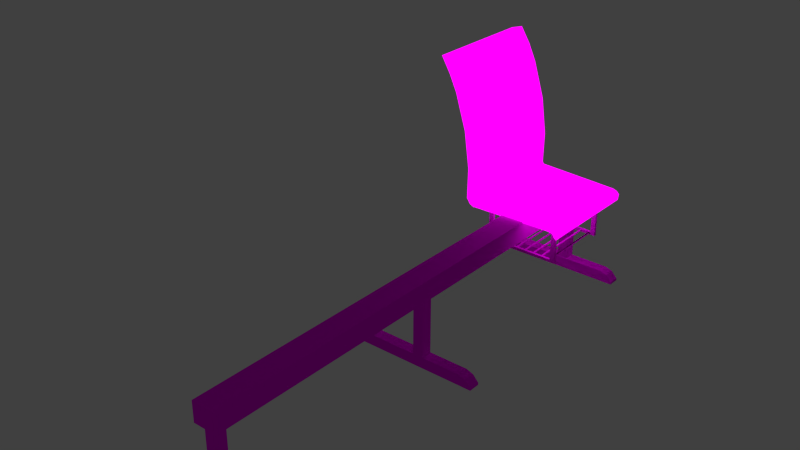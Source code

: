 # Source: 4Chairs.blend  (saved by Blender 2.69.0; exported with 4.5.12 LTS)
import bpy
from mathutils import Matrix  # noqa: F401  (used for matrix-valued properties, if any)

bpy.ops.wm.read_factory_settings(use_empty=True)
scene = bpy.context.scene
scene.name = 'Scene'

# ---- collections
col_collection_1 = bpy.data.collections.new('Collection 1'); scene.collection.children.link(col_collection_1)

# ---- images (referenced by path relative to the original .blend; pixels are not part of the script)
import os
ASSET_DIR = os.environ.get("B2B_ASSET_DIR", "")  # directory of the original .blend (textures are referenced by path, not embedded)
HERE = os.path.dirname(os.path.abspath(__file__))  # packed textures are extracted next to this script under _unpacked/

def load_image(name, relpath, width, height, colorspace="sRGB"):
    """Load a texture the original file referenced (path relative to the .blend, or extracted next to this script)."""
    p = next((c for c in (os.path.join(HERE, relpath), os.path.join(ASSET_DIR, relpath)) if relpath and os.path.exists(c)), "")
    if p:
        img = bpy.data.images.load(p, check_existing=True)
        img.name = name
    else:  # same state as the original file: an image datablock whose file is absent (Cycles renders it pink)
        img = bpy.data.images.new(name, width, height)
        img.source = "FILE"
        img.filepath = "//" + (relpath or name)
    img.colorspace_settings.name = colorspace
    return img
img_metalleaking0029_1_m_jpg = load_image('MetalLeaking0029_1_M.jpg', 'ZUMHBIES/Sillas/MetalLeaking0029_1_M.jpg', 1024, 1024, 'sRGB')
img_woodfine0010_m_jpg = load_image('WoodFine0010_M.jpg', 'ZUMHBIES/Sillas/WoodFine0010_M.jpg', 1024, 1024, 'sRGB')

# ---- materials (node trees are filled in below, after node groups)
mat_hierrosillas = bpy.data.materials.new('HierroSillas')
mat_hierrosillas.alpha_threshold = 0.0
mat_hierrosillas.roughness = 0.5
mat_hierrosillas.line_color = (0.0, 0.0, 0.0, 1.0)
mat_sillas = bpy.data.materials.new('Sillas')
mat_sillas.alpha_threshold = 0.0
mat_sillas.roughness = 0.5
mat_sillas.line_color = (0.0, 0.0, 0.0, 1.0)

# ---- material node trees
mat_hierrosillas.use_nodes = True; mat_hierrosillas.node_tree.nodes.clear()
_N = mat_hierrosillas.node_tree.nodes; _L = mat_hierrosillas.node_tree.links
n0 = _N.new('ShaderNodeOutputMaterial'); n0.name = 'Material Output'; n0.location = (300, 300)
n1 = _N.new('ShaderNodeTexImage'); n1.name = 'Image Texture'; n1.location = (-180, 300)
n1.width = 140
n1.image = img_metalleaking0029_1_m_jpg
n2 = _N.new('ShaderNodeBsdfDiffuse'); n2.name = 'Diffuse BSDF'; n2.location = (13, 396)
n3 = _N.new('ShaderNodeMath'); n3.name = 'Math'; n3.location = (61, 264)
n3.inputs[1].default_value = 0.09863
n4 = _N.new('ShaderNodeDisplacement'); n4.name = 'Displacement'; n4.location = (0, 0)
n4.inputs[1].default_value = 0.0
n4.inputs[2].default_value = 0.1
_L.new(n2.outputs[0], n0.inputs[0])
_L.new(n1.outputs[0], n2.inputs[0])
_L.new(n1.outputs[0], n3.inputs[0])
_L.new(n3.outputs[0], n4.inputs[0])
_L.new(n4.outputs[0], n0.inputs[2])
n0.is_active_output = True
mat_sillas.use_nodes = True; mat_sillas.node_tree.nodes.clear()
_N = mat_sillas.node_tree.nodes; _L = mat_sillas.node_tree.links
n0 = _N.new('ShaderNodeTexImage'); n0.name = 'Image Texture'; n0.location = (-101, 434)
n0.width = 129
n0.image = img_woodfine0010_m_jpg
n1 = _N.new('ShaderNodeEmission'); n1.name = 'Emission'; n1.location = (180, 564)
n1.inputs[1].default_value = 1.2
n2 = _N.new('ShaderNodeOutputMaterial'); n2.name = 'Material Output'; n2.location = (396, 438)
n3 = _N.new('ShaderNodeMath'); n3.name = 'Math'; n3.location = (147, 389)
n3.operation = 'MULTIPLY'
n3.inputs[1].default_value = 0.02246
n4 = _N.new('ShaderNodeDisplacement'); n4.name = 'Displacement'; n4.location = (0, 0)
n4.inputs[1].default_value = 0.0
n4.inputs[2].default_value = 0.1
_L.new(n0.outputs[1], n3.inputs[0])
_L.new(n1.outputs[0], n2.inputs[0])
_L.new(n0.outputs[0], n1.inputs[0])
_L.new(n3.outputs[0], n4.inputs[0])
_L.new(n4.outputs[0], n2.inputs[2])
n2.is_active_output = True

# ---- world
world_world = bpy.data.worlds.new('World'); scene.world = world_world
world_world.color = (0.05088, 0.05088, 0.05088)
world_world.use_sun_shadow = False
world_world.sun_shadow_jitter_overblur = 0.0
world_world.cycles.sampling_method = 'MANUAL'
world_world.cycles.sample_map_resolution = 256

# ---- meshes
me_cube_002 = bpy.data.meshes.new('Cube.002')
me_cube_002.from_pydata([(-1.03, -0.5642, -0.8993), (-1.03, 0.5642, -0.8993), (1.215, 0.5642, -0.8993), (1.215, -0.5642, -0.8993), (-0.8158, 0.5642, 0.9863), (0.9707, 0.5642, 0.9835), (0.9706, 0.5642, -0.8993), (-0.8119, 0.5642, -0.8993), (0.9707, -0.5642, 0.9835), (-0.8158, -0.5642, 0.9863), (-0.8119, -0.5642, -0.8993), (0.9706, -0.5642, -0.8993), (1.108, 0.5515, 0.5723), (1.108, -0.577, -0.8993), (1.108, 0.5515, -0.8993), (1.108, -0.577, 0.5723), (-0.9495, 0.5642, -0.8993), (-0.9458, -0.5642, 0.4603), (-0.9458, 0.5642, 0.4603), (-0.9495, -0.5642, -0.8993), (-1.03, -0.5642, -0.3353), (-1.03, 0.5642, -0.3353), (1.215, 0.5642, -0.5205), (1.215, -0.5642, -0.5205), (-0.8119, 0.5642, 0.1007), (0.9706, 0.5642, 0.1007), (0.9706, -0.5642, 0.1007), (-0.8119, -0.5642, 0.1007), (1.108, 0.5515, 0.1007), (1.108, -0.577, 0.1007), (-0.9495, -0.5642, 0.1007), (-0.9495, 0.5642, 0.1007), (0.03933, -0.5182, 11.38), (0.03933, 0.5051, 11.38), (0.2339, 0.5051, 11.38), (0.2339, -0.5182, 11.38), (0.03933, -0.5182, 0.9742), (0.03933, 0.5051, 0.9742), (0.2339, 0.5051, 0.9742), (0.2339, -0.5182, 0.9742), (-1.03, -23.56, -0.8993), (-1.03, -22.43, -0.8993), (1.215, -22.43, -0.8993), (1.215, -23.56, -0.8993), (-0.8158, -22.43, 0.9863), (0.9707, -22.43, 0.9835), (0.9706, -22.43, -0.8993), (-0.8119, -22.43, -0.8993), (0.9707, -23.56, 0.9835), (-0.8158, -23.56, 0.9863), (-0.8119, -23.56, -0.8993), (0.9706, -23.56, -0.8993), (1.108, -22.44, 0.5723), (1.108, -23.57, -0.8993), (1.108, -22.44, -0.8993), (1.108, -23.57, 0.5723), (-0.9495, -22.43, -0.8993), (-0.9458, -23.56, 0.4603), (-0.9458, -22.43, 0.4603), (-0.9495, -23.56, -0.8993), (-1.03, -23.56, -0.3353), (-1.03, -22.43, -0.3353), (1.215, -22.43, -0.5205), (1.215, -23.56, -0.5205), (-0.8119, -22.43, 0.1007), (0.9706, -22.43, 0.1007), (0.9706, -23.56, 0.1007), (-0.8119, -23.56, 0.1007), (1.108, -22.44, 0.1007), (1.108, -23.57, 0.1007), (-0.9495, -23.56, 0.1007), (-0.9495, -22.43, 0.1007), (0.03933, -23.51, 11.38), (0.03933, -22.49, 11.38), (0.2339, -22.49, 11.38), (0.2339, -23.51, 11.38), (0.03933, -23.51, 0.9742), (0.03933, -22.49, 0.9742), (0.2339, -22.49, 0.9742), (0.2339, -23.51, 0.9742), (-1.03, -46.68, -0.8993), (-1.03, -45.55, -0.8993), (1.215, -45.55, -0.8993), (1.215, -46.68, -0.8993), (-0.8158, -45.55, 0.9863), (0.9707, -45.55, 0.9835), (0.9706, -45.55, -0.8993), (-0.8119, -45.55, -0.8993), (0.9707, -46.68, 0.9835), (-0.8158, -46.68, 0.9863), (-0.8119, -46.68, -0.8993), (0.9706, -46.68, -0.8993), (1.108, -45.56, 0.5723), (1.108, -46.69, -0.8993), (1.108, -45.56, -0.8993), (1.108, -46.69, 0.5723), (-0.9495, -45.55, -0.8993), (-0.9458, -46.68, 0.4603), (-0.9458, -45.55, 0.4603), (-0.9495, -46.68, -0.8993), (-1.03, -46.68, -0.3353), (-1.03, -45.55, -0.3353), (1.215, -45.55, -0.5205), (1.215, -46.68, -0.5205), (-0.8119, -45.55, 0.1007), (0.9706, -45.55, 0.1007), (0.9706, -46.68, 0.1007), (-0.8119, -46.68, 0.1007), (1.108, -45.56, 0.1007), (1.108, -46.69, 0.1007), (-0.9495, -46.68, 0.1007), (-0.9495, -45.55, 0.1007), (0.03933, -46.63, 11.38), (0.03933, -45.61, 11.38), (0.2339, -45.61, 11.38), (0.2339, -46.63, 11.38), (0.03933, -46.63, 0.9742), (0.03933, -45.61, 0.9742), (0.2339, -45.61, 0.9742), (0.2339, -46.63, 0.9742), (-0.08117, -47.05, 11.39), (-0.07986, 0.8742, 11.38), (0.3572, 0.8643, 11.41), (0.3559, -47.05, 11.39), (-0.08117, -47.05, 14.75), (-0.08247, 0.9135, 14.73), (0.3546, 0.9035, 14.76), (0.3559, -47.05, 14.75)], [], [(20, 21, 1, 0), (28, 22, 2, 14), (22, 23, 3, 2), (30, 20, 0, 19), (13, 14, 2, 3), (31, 24, 7, 16), (24, 25, 6, 7), (29, 26, 11, 13), (26, 27, 10, 11), (19, 16, 7, 10), (10, 7, 6, 11), (15, 12, 5, 8), (8, 5, 4, 9), (25, 28, 14, 6), (11, 6, 14, 13), (23, 29, 13, 3), (27, 30, 19, 10), (9, 4, 18, 17), (21, 31, 16, 1), (0, 1, 16, 19), (12, 22, 28), (15, 29, 23), (17, 20, 30), (18, 4, 24, 31), (4, 5, 25, 24), (15, 8, 26, 29), (8, 9, 27, 26), (5, 12, 28, 25), (12, 15, 23, 22), (9, 17, 30, 27), (20, 17, 18, 21), (18, 31, 21), (36, 37, 33, 32), (37, 38, 34, 33), (38, 39, 35, 34), (39, 36, 32, 35), (32, 33, 34, 35), (39, 38, 37, 36), (60, 61, 41, 40), (68, 62, 42, 54), (62, 63, 43, 42), (70, 60, 40, 59), (53, 54, 42, 43), (71, 64, 47, 56), (64, 65, 46, 47), (69, 66, 51, 53), (66, 67, 50, 51), (59, 56, 47, 50), (50, 47, 46, 51), (55, 52, 45, 48), (48, 45, 44, 49), (65, 68, 54, 46), (51, 46, 54, 53), (63, 69, 53, 43), (67, 70, 59, 50), (49, 44, 58, 57), (61, 71, 56, 41), (40, 41, 56, 59), (52, 62, 68), (55, 69, 63), (57, 60, 70), (58, 44, 64, 71), (44, 45, 65, 64), (55, 48, 66, 69), (48, 49, 67, 66), (45, 52, 68, 65), (52, 55, 63, 62), (49, 57, 70, 67), (60, 57, 58, 61), (58, 71, 61), (76, 77, 73, 72), (77, 78, 74, 73), (78, 79, 75, 74), (79, 76, 72, 75), (72, 73, 74, 75), (79, 78, 77, 76), (100, 101, 81, 80), (108, 102, 82, 94), (102, 103, 83, 82), (110, 100, 80, 99), (93, 94, 82, 83), (111, 104, 87, 96), (104, 105, 86, 87), (109, 106, 91, 93), (106, 107, 90, 91), (99, 96, 87, 90), (90, 87, 86, 91), (95, 92, 85, 88), (88, 85, 84, 89), (105, 108, 94, 86), (91, 86, 94, 93), (103, 109, 93, 83), (107, 110, 99, 90), (89, 84, 98, 97), (101, 111, 96, 81), (80, 81, 96, 99), (92, 102, 108), (95, 109, 103), (97, 100, 110), (98, 84, 104, 111), (84, 85, 105, 104), (95, 88, 106, 109), (88, 89, 107, 106), (85, 92, 108, 105), (92, 95, 103, 102), (89, 97, 110, 107), (100, 97, 98, 101), (98, 111, 101), (116, 117, 113, 112), (117, 118, 114, 113), (118, 119, 115, 114), (119, 116, 112, 115), (112, 113, 114, 115), (119, 118, 117, 116), (124, 125, 121, 120), (125, 126, 122, 121), (126, 127, 123, 122), (127, 124, 120, 123), (120, 121, 122, 123), (127, 126, 125, 124)])
_uv = me_cube_002.uv_layers.new(name='UVMap')
_uv.uv.foreach_set('vector', [0.9498, 0.4554, 0.9498, 0.5356, 0.9507, 0.5356, 0.9507, 0.4554, 0.9394, 0.2578, 0.985, 0.219, 0.985, 0.1954, 0.9394, 0.1954, 0.3217, 0.5356, 0.3217, 0.4554, 0.3223, 0.4554, 0.3223, 0.5356, 0.06104, 0.2578, 0.02674, 0.2306, 0.02674, 0.1954, 0.06104, 0.1954, 0.3522, 0.4545, 0.3522, 0.5347, 0.3223, 0.5356, 0.3223, 0.4554, 0.06104, 0.2578, 0.1198, 0.2578, 0.1198, 0.1954, 0.06104, 0.1954, 0.1198, 0.2578, 0.8807, 0.2578, 0.8807, 0.1954, 0.1198, 0.1954, 0.9394, 0.2578, 0.8807, 0.2578, 0.8807, 0.1954, 0.9394, 0.1954, 0.8807, 0.2578, 0.1198, 0.2578, 0.1198, 0.1954, 0.8807, 0.1954, 0.9282, 0.4554, 0.9282, 0.5356, 0.8897, 0.5356, 0.8897, 0.4554, 0.8897, 0.4554, 0.8897, 0.5356, 0.3907, 0.5356, 0.3907, 0.4554, 0.35, 0.4545, 0.35, 0.5347, 0.3879, 0.5356, 0.3879, 0.4554, 0.3879, 0.4554, 0.3879, 0.5356, 0.888, 0.5356, 0.888, 0.4554, 0.8807, 0.2578, 0.9394, 0.2578, 0.9394, 0.1954, 0.8807, 0.1954, 0.3907, 0.4554, 0.3907, 0.5356, 0.3522, 0.5347, 0.3522, 0.4545, 0.985, 0.219, 0.9394, 0.2578, 0.9394, 0.1954, 0.985, 0.1954, 0.1198, 0.2578, 0.06104, 0.2578, 0.06104, 0.1954, 0.1198, 0.1954, 0.888, 0.4554, 0.888, 0.5356, 0.9251, 0.5356, 0.9251, 0.4554, 0.02674, 0.2306, 0.06104, 0.2578, 0.06104, 0.1954, 0.02674, 0.1954, 0.9507, 0.4554, 0.9507, 0.5356, 0.9282, 0.5356, 0.9282, 0.4554, 0.9394, 0.2872, 0.985, 0.219, 0.9394, 0.2578, 0.9394, 0.2872, 0.9394, 0.2578, 0.985, 0.219, 0.06264, 0.2803, 0.02674, 0.2306, 0.06104, 0.2578, 0.06264, 0.2803, 0.1181, 0.3131, 0.1198, 0.2578, 0.06104, 0.2578, 0.1181, 0.3131, 0.8807, 0.3129, 0.8807, 0.2578, 0.1198, 0.2578, 0.9394, 0.2872, 0.8807, 0.3129, 0.8807, 0.2578, 0.9394, 0.2578, 0.8807, 0.3129, 0.1181, 0.3131, 0.1198, 0.2578, 0.8807, 0.2578, 0.8807, 0.3129, 0.9394, 0.2872, 0.9394, 0.2578, 0.8807, 0.2578, 0.35, 0.5347, 0.35, 0.4545, 0.3217, 0.4554, 0.3217, 0.5356, 0.1181, 0.3131, 0.06264, 0.2803, 0.06104, 0.2578, 0.1198, 0.2578, 0.9498, 0.4554, 0.9251, 0.4554, 0.9251, 0.5356, 0.9498, 0.5356, 0.06264, 0.2803, 0.06104, 0.2578, 0.02674, 0.2306, 0.6486, 0.4587, 0.6486, 0.5314, 0.6332, 0.5314, 0.6332, 0.4587, 0.4831, 0.3123, 0.5662, 0.3123, 0.5662, 0.9622, 0.4831, 0.9622, 0.5941, 0.5314, 0.5941, 0.4587, 0.5788, 0.4587, 0.5788, 0.5314, 0.5662, 0.3123, 0.4831, 0.3123, 0.4831, 0.9622, 0.5662, 0.9622, 0.6332, 0.4587, 0.6332, 0.5314, 0.5788, 0.5314, 0.5788, 0.4587, 0.5941, 0.4587, 0.5941, 0.5314, 0.6486, 0.5314, 0.6486, 0.4587, 0.9498, 0.4626, 0.9498, 0.5427, 0.9507, 0.5427, 0.9507, 0.4626, 0.9394, 0.2578, 0.985, 0.219, 0.985, 0.1954, 0.9394, 0.1954, 0.3217, 0.5427, 0.3217, 0.4626, 0.3223, 0.4626, 0.3223, 0.5427, 0.06104, 0.2578, 0.02674, 0.2306, 0.02674, 0.1954, 0.06104, 0.1954, 0.3522, 0.4617, 0.3522, 0.5418, 0.3223, 0.5427, 0.3223, 0.4626, 0.06104, 0.2578, 0.1198, 0.2578, 0.1198, 0.1954, 0.06104, 0.1954, 0.1198, 0.2578, 0.8807, 0.2578, 0.8807, 0.1954, 0.1198, 0.1954, 0.9394, 0.2578, 0.8807, 0.2578, 0.8807, 0.1954, 0.9394, 0.1954, 0.8807, 0.2578, 0.1198, 0.2578, 0.1198, 0.1954, 0.8807, 0.1954, 0.9282, 0.4626, 0.9282, 0.5427, 0.8897, 0.5427, 0.8897, 0.4626, 0.8897, 0.4626, 0.8897, 0.5427, 0.3907, 0.5427, 0.3907, 0.4626, 0.35, 0.4617, 0.35, 0.5418, 0.3879, 0.5427, 0.3879, 0.4626, 0.3879, 0.4626, 0.3879, 0.5427, 0.888, 0.5427, 0.888, 0.4626, 0.8807, 0.2578, 0.9394, 0.2578, 0.9394, 0.1954, 0.8807, 0.1954, 0.3907, 0.4626, 0.3907, 0.5427, 0.3522, 0.5418, 0.3522, 0.4617, 0.985, 0.219, 0.9394, 0.2578, 0.9394, 0.1954, 0.985, 0.1954, 0.1198, 0.2578, 0.06104, 0.2578, 0.06104, 0.1954, 0.1198, 0.1954, 0.888, 0.4626, 0.888, 0.5427, 0.9251, 0.5427, 0.9251, 0.4626, 0.02674, 0.2306, 0.06104, 0.2578, 0.06104, 0.1954, 0.02674, 0.1954, 0.9507, 0.4626, 0.9507, 0.5427, 0.9282, 0.5427, 0.9282, 0.4626, 0.9394, 0.2872, 0.985, 0.219, 0.9394, 0.2578, 0.9394, 0.2872, 0.9394, 0.2578, 0.985, 0.219, 0.06264, 0.2803, 0.02674, 0.2306, 0.06104, 0.2578, 0.06264, 0.2803, 0.1181, 0.3131, 0.1198, 0.2578, 0.06104, 0.2578, 0.1181, 0.3131, 0.8807, 0.3129, 0.8807, 0.2578, 0.1198, 0.2578, 0.9394, 0.2872, 0.8807, 0.3129, 0.8807, 0.2578, 0.9394, 0.2578, 0.8807, 0.3129, 0.1181, 0.3131, 0.1198, 0.2578, 0.8807, 0.2578, 0.8807, 0.3129, 0.9394, 0.2872, 0.9394, 0.2578, 0.8807, 0.2578, 0.35, 0.5418, 0.35, 0.4617, 0.3217, 0.4626, 0.3217, 0.5427, 0.1181, 0.3131, 0.06264, 0.2803, 0.06104, 0.2578, 0.1198, 0.2578, 0.9498, 0.4626, 0.9251, 0.4626, 0.9251, 0.5427, 0.9498, 0.5427, 0.06264, 0.2803, 0.06104, 0.2578, 0.02674, 0.2306, 0.6486, 0.4658, 0.6486, 0.5385, 0.6332, 0.5385, 0.6332, 0.4658, 0.4831, 0.3123, 0.5662, 0.3123, 0.5662, 0.9622, 0.4831, 0.9622, 0.5941, 0.5385, 0.5941, 0.4658, 0.5788, 0.4658, 0.5788, 0.5385, 0.5662, 0.3123, 0.4831, 0.3123, 0.4831, 0.9622, 0.5662, 0.9622, 0.6332, 0.4658, 0.6332, 0.5385, 0.5788, 0.5385, 0.5788, 0.4658, 0.5941, 0.4658, 0.5941, 0.5385, 0.6486, 0.5385, 0.6486, 0.4658, 0.961, 0.4458, 0.961, 0.526, 0.9619, 0.526, 0.9619, 0.4458, 0.9394, 0.2578, 0.985, 0.219, 0.985, 0.1954, 0.9394, 0.1954, 0.3329, 0.526, 0.3329, 0.4458, 0.3335, 0.4458, 0.3335, 0.526, 0.06104, 0.2578, 0.02674, 0.2306, 0.02674, 0.1954, 0.06104, 0.1954, 0.3634, 0.4449, 0.3634, 0.5251, 0.3335, 0.526, 0.3335, 0.4458, 0.06104, 0.2578, 0.1198, 0.2578, 0.1198, 0.1954, 0.06104, 0.1954, 0.1198, 0.2578, 0.8807, 0.2578, 0.8807, 0.1954, 0.1198, 0.1954, 0.9394, 0.2578, 0.8807, 0.2578, 0.8807, 0.1954, 0.9394, 0.1954, 0.8807, 0.2578, 0.1198, 0.2578, 0.1198, 0.1954, 0.8807, 0.1954, 0.9394, 0.4458, 0.9394, 0.526, 0.9009, 0.526, 0.9009, 0.4458, 0.9009, 0.4458, 0.9009, 0.526, 0.4019, 0.526, 0.4019, 0.4458, 0.3612, 0.4449, 0.3612, 0.5251, 0.3991, 0.526, 0.3991, 0.4458, 0.3991, 0.4458, 0.3991, 0.526, 0.8992, 0.526, 0.8992, 0.4458, 0.8807, 0.2578, 0.9394, 0.2578, 0.9394, 0.1954, 0.8807, 0.1954, 0.4019, 0.4458, 0.4019, 0.526, 0.3634, 0.5251, 0.3634, 0.4449, 0.985, 0.219, 0.9394, 0.2578, 0.9394, 0.1954, 0.985, 0.1954, 0.1198, 0.2578, 0.06104, 0.2578, 0.06104, 0.1954, 0.1198, 0.1954, 0.8992, 0.4458, 0.8992, 0.526, 0.9363, 0.526, 0.9363, 0.4458, 0.02674, 0.2306, 0.06104, 0.2578, 0.06104, 0.1954, 0.02674, 0.1954, 0.9619, 0.4458, 0.9619, 0.526, 0.9394, 0.526, 0.9394, 0.4458, 0.9394, 0.2872, 0.985, 0.219, 0.9394, 0.2578, 0.9394, 0.2872, 0.9394, 0.2578, 0.985, 0.219, 0.06264, 0.2803, 0.02674, 0.2306, 0.06104, 0.2578, 0.06264, 0.2803, 0.1181, 0.3131, 0.1198, 0.2578, 0.06104, 0.2578, 0.1181, 0.3131, 0.8807, 0.3129, 0.8807, 0.2578, 0.1198, 0.2578, 0.9394, 0.2872, 0.8807, 0.3129, 0.8807, 0.2578, 0.9394, 0.2578, 0.8807, 0.3129, 0.1181, 0.3131, 0.1198, 0.2578, 0.8807, 0.2578, 0.8807, 0.3129, 0.9394, 0.2872, 0.9394, 0.2578, 0.8807, 0.2578, 0.3612, 0.5251, 0.3612, 0.4449, 0.3329, 0.4458, 0.3329, 0.526, 0.1181, 0.3131, 0.06264, 0.2803, 0.06104, 0.2578, 0.1198, 0.2578, 0.961, 0.4458, 0.9363, 0.4458, 0.9363, 0.526, 0.961, 0.526, 0.06264, 0.2803, 0.06104, 0.2578, 0.02674, 0.2306, 0.6598, 0.4491, 0.6598, 0.5218, 0.6444, 0.5218, 0.6444, 0.4491, 0.4831, 0.3123, 0.5662, 0.3123, 0.5662, 0.9622, 0.4831, 0.9622, 0.6053, 0.5218, 0.6053, 0.4491, 0.59, 0.4491, 0.59, 0.5218, 0.5662, 0.3123, 0.4831, 0.3123, 0.4831, 0.9622, 0.5662, 0.9622, 0.6444, 0.4491, 0.6444, 0.5218, 0.59, 0.5218, 0.59, 0.4491, 0.6053, 0.4491, 0.6053, 0.5218, 0.6598, 0.5218, 0.6598, 0.4491, 0.1911, 0.0414, 0.1911, 0.8937, 0.1566, 0.8937, 0.1566, 0.0414, 0.2353, 0.9794, 0.06623, 0.9796, 0.06606, 0.7264, 0.2352, 0.7262, 0.1566, 0.0414, 0.1566, 0.8937, 0.1222, 0.8937, 0.1222, 0.0414, 0.2994, 0.9437, 0.06733, 0.9437, 0.06733, 0.7482, 0.2994, 0.7482, 0.08135, 0.0414, 0.08135, 0.8937, 0.04048, 0.8937, 0.04048, 0.0414, 0.08135, 0.8937, 0.08135, 0.0414, 0.1222, 0.0414, 0.1222, 0.8937])
me_cube_002.materials.append(mat_hierrosillas)
me_cube_002.use_remesh_preserve_volume = False
me_cube_002.use_remesh_preserve_attributes = False
me_cube_002.use_mirror_vertex_groups = False
me_cube_002.update()
me_mesh_003 = bpy.data.meshes.new('Mesh.003')
me_mesh_003.from_pydata([(0.4191, 1.037, 0.5559), (0.4191, 1.037, -0.5641), (0.3581, 1.025, 0.56), (0.3581, 1.025, -0.56), (-1.015, 1.28, -0.56), (-0.9721, 1.291, -0.56), (-0.9291, 1.301, -0.56), (-0.8854, 1.309, -0.56), (-0.8411, 1.317, -0.56), (-0.7963, 1.323, -0.56), (-0.751, 1.327, -0.56), (-0.7053, 1.331, -0.56), (-0.6593, 1.334, -0.56), (-0.613, 1.335, -0.56), (-0.5664, 1.336, -0.56), (-0.5197, 1.335, -0.56), (-0.4728, 1.334, -0.56), (0.07051, 1.135, 0.56), (-0.4259, 1.331, -0.56), (0.07051, 1.135, -0.56), (-0.3789, 1.328, -0.56), (-0.332, 1.323, -0.56), (-0.2851, 1.318, -0.56), (-0.2385, 1.311, -0.56), (-0.192, 1.304, -0.56), (-0.1458, 1.296, -0.56), (-0.09996, 1.286, -0.56), (-0.05448, 1.277, -0.56), (-0.009441, 1.266, -0.56), (0.0351, 1.254, -0.56), (0.07908, 1.242, -0.56), (0.1225, 1.228, -0.56), (0.1652, 1.214, -0.56), (0.2071, 1.199, -0.56), (0.2483, 1.184, -0.56), (-0.2937, 1.211, 0.56), (0.2887, 1.167, -0.56), (-0.2937, 1.211, -0.56), (0.3281, 1.15, -0.56), (0.3667, 1.132, -0.56), (0.449, 1.068, -0.56), (-0.784, 1.039, -0.56), (-0.784, 1.039, 0.56), (-1.015, 1.28, -0.56), (-1.015, 1.28, 0.56), (-0.8411, 1.317, -0.56), (-0.8411, 1.317, 0.56), (-0.6593, 1.334, -0.56), (-0.6593, 1.334, 0.56), (-0.2851, 1.318, -0.56), (-0.2851, 1.318, 0.56), (0.07908, 1.242, -0.56), (0.07908, 1.242, 0.56), (0.3667, 1.132, -0.56), (0.3667, 1.132, 0.56), (0.449, 1.068, -0.56), (0.449, 1.068, 0.56), (-1.015, 1.28, 0.56), (-0.9721, 1.291, 0.56), (-0.9291, 1.301, 0.56), (-0.8854, 1.309, 0.56), (-0.8411, 1.317, 0.56), (-0.7963, 1.323, 0.56), (-0.751, 1.327, 0.56), (-0.7053, 1.331, 0.56), (-0.6593, 1.334, 0.56), (-0.613, 1.335, 0.56), (-0.6679, 1.227, 0.56), (-0.5664, 1.336, 0.56), (-0.6679, 1.227, -0.56), (-0.5197, 1.335, 0.56), (-0.4728, 1.334, 0.56), (-0.4259, 1.331, 0.56), (-0.3789, 1.328, 0.56), (-0.332, 1.323, 0.56), (-0.2851, 1.318, 0.56), (-0.2385, 1.311, 0.56), (-0.8497, 1.21, 0.56), (-0.192, 1.304, 0.56), (-0.8497, 1.21, -0.56), (-0.1458, 1.296, 0.56), (-0.09996, 1.286, 0.56), (-0.05448, 1.277, 0.56), (-0.009441, 1.266, 0.56), (0.0351, 1.254, 0.56), (0.07908, 1.242, 0.56), (0.1225, 1.228, 0.56), (-1.023, 1.173, 0.56), (0.1652, 1.214, 0.56), (-1.023, 1.173, -0.56), (0.2071, 1.199, 0.56), (0.2483, 1.184, 0.56), (0.2887, 1.167, 0.56), (0.3281, 1.15, 0.56), (0.3667, 1.132, 0.56), (-0.7926, 0.9324, 0.56), (0.449, 1.068, 0.56), (-0.7926, 0.9324, -0.56), (0.3977, 1.144, -0.5548), (0.3977, 1.144, 0.5501), (0.8142, 1.919, -0.5566), (0.8142, 1.919, 0.5483), (0.4506, 1.07, 0.5503), (0.4506, 1.07, -0.5546), (0.7882, 1.907, -0.5581), (0.7882, 1.907, 0.5468), (0.7237, 1.858, -0.5546), (0.7516, 1.905, -0.5535), (0.7654, 1.943, -0.5529), (0.7085, 1.893, -0.5558), (0.7516, 1.905, 0.5514), (0.7237, 1.858, 0.5503), (0.7085, 1.893, 0.5492), (0.7654, 1.943, 0.552), (0.7338, 1.927, -0.5542), (0.7338, 1.927, 0.5507)], [(22, 23), (82, 83), (12, 13), (72, 73), (4, 5), (13, 14), (5, 6), (39, 40), (33, 34), (21, 22), (57, 58), (74, 75), (64, 65), (16, 18), (75, 76), (28, 29), (20, 21), (7, 8), (93, 94), (91, 92), (63, 64), (61, 62), (31, 32), (30, 31), (18, 20), (92, 93), (26, 27), (90, 91), (62, 63), (6, 7), (66, 68), (32, 33), (8, 9), (65, 66), (60, 61), (88, 90), (70, 71), (76, 78), (27, 28), (78, 80), (9, 10), (25, 26), (38, 39), (80, 81), (29, 30), (68, 70), (24, 25), (86, 88), (84, 85), (10, 11), (81, 82), (58, 59), (85, 86), (36, 38), (11, 12), (59, 60), (14, 15), (34, 36), (71, 72), (83, 84), (23, 24), (73, 74), (15, 16)], [(110, 107, 106, 111), (106, 107, 108, 114, 109, 98, 103), (45, 46, 44, 43), (87, 77, 79, 89), (51, 53, 54, 52), (54, 53, 55, 56), (2, 0, 1, 3), (50, 52, 54, 56, 0, 2, 17, 35, 67, 77, 87, 44, 46, 48), (77, 67, 69, 79), (45, 47, 48, 46), (47, 49, 50, 48), (49, 51, 52, 50), (56, 55, 1, 0), (49, 47, 45, 43, 89, 79, 69, 37, 19, 3, 1, 55, 53, 51), (35, 17, 19, 37), (43, 44, 87, 89), (102, 103, 98, 99), (107, 104, 100, 108), (104, 105, 101, 100), (67, 35, 37, 69), (113, 108, 100, 101), (111, 106, 103, 102), (94, 99, 102, 96), (98, 53, 55, 103), (96, 102, 103, 55), (53, 98, 99, 94), (110, 111, 102, 99, 112, 115, 113), (105, 110, 113, 101), (17, 2, 3, 19), (99, 98, 109, 112), (115, 114, 108, 113), (105, 104, 107, 110), (112, 109, 114, 115)])
me_mesh_003.polygons.foreach_set('use_smooth', [0, 0, 1, 1, 1, 1, 1, 1, 1, 1, 1, 1, 1, 1, 1, 1, 0, 0, 0, 1, 0, 0, 0, 0, 0, 0, 0, 0, 1, 0, 0, 0, 0])
_uv = me_mesh_003.uv_layers.new(name='UVMap')
_uv.uv.foreach_set('vector', [0.0, 0.0, 0.0, 0.0, 0.0, 0.0, 0.0, 0.0, 0.7466, 0.04516, 0.7726, 0.03852, 0.7921, 0.03852, 0.7798, 0.05458, 0.7601, 0.0625, 0.3691, 0.08618, 0.3441, 0.03664, 0.8374, 0.881, 0.2497, 0.881, 0.2497, 0.9888, 0.8374, 0.9888, 0.7291, 0.9783, 0.7291, 0.8754, 0.1678, 0.8754, 0.1678, 0.9783, 0.8374, 0.2438, 0.8374, 0.02357, 0.2497, 0.02357, 0.2497, 0.2438, 0.3586, 0.1027, 0.3586, 0.1027, 0.3431, 0.0373, 0.3431, 0.0373, 0.7291, 0.05648, 0.7271, 0.02001, 0.1657, 0.02001, 0.1678, 0.05648, 0.335, 0.5477, 0.3607, 0.3052, 0.3586, 0.1027, 0.3431, 0.0373, 0.324, 0.04879, 0.3087, 0.08392, 0.3108, 0.2865, 0.2852, 0.5289, 0.2308, 0.7641, 0.1929, 0.8726, 0.1478, 0.9717, 0.1977, 0.9905, 0.2428, 0.8914, 0.2807, 0.7828, 0.7291, 0.8754, 0.7291, 0.7627, 0.1678, 0.7627, 0.1678, 0.8754, 0.8374, 0.881, 0.8374, 0.763, 0.2497, 0.763, 0.2497, 0.881, 0.8374, 0.763, 0.8374, 0.5073, 0.2497, 0.5073, 0.2497, 0.763, 0.8374, 0.5073, 0.8374, 0.2438, 0.2497, 0.2438, 0.2497, 0.5073, 0.7291, 0.008073, 0.1678, 0.008072, 0.1657, 0.02001, 0.7271, 0.02001, 0.335, 0.5477, 0.2807, 0.7828, 0.2428, 0.8914, 0.1977, 0.9905, 0.1478, 0.9717, 0.1929, 0.8726, 0.2308, 0.7641, 0.2852, 0.5289, 0.3108, 0.2865, 0.3087, 0.08392, 0.324, 0.04879, 0.3431, 0.0373, 0.3586, 0.1027, 0.3607, 0.3052, 0.7291, 0.5185, 0.7291, 0.2668, 0.1678, 0.2668, 0.1678, 0.5185, 0.7678, 0.8937, 0.3153, 0.8937, 0.3153, 0.9507, 0.7678, 0.9507, 0.3441, 0.03664, 0.3441, 0.03664, 0.3691, 0.08618, 0.3691, 0.08618, 0.7726, 0.03852, 0.7797, 0.01638, 0.7894, 0.002974, 0.7921, 0.03852, 0.0, 0.0, 0.0, 0.0, 0.0, 0.0, 0.0, 0.0, 0.7291, 0.7627, 0.7291, 0.5185, 0.1678, 0.5185, 0.1678, 0.7627, 0.2249, 0.487, 0.6208, 0.487, 0.6221, 0.3992, 0.2262, 0.3992, 0.6998, 0.234, 0.6998, 0.9731, 0.2909, 0.9731, 0.2909, 0.234, 0.3586, 0.1027, 0.3691, 0.08618, 0.3441, 0.03664, 0.3431, 0.0373, 0.3691, 0.08618, 0.3586, 0.1027, 0.3431, 0.0373, 0.3441, 0.03664, 0.7291, 0.008073, 0.7243, 0.00739, 0.1705, 0.00739, 0.1678, 0.008072, 0.9711, 0.5213, 0.9666, 0.483, 0.02958, 0.4891, 0.0213, 0.5275, 0.7726, 0.03852, 0.7466, 0.04516, 0.3441, 0.03664, 0.3691, 0.08618, 0.7601, 0.0625, 0.7798, 0.05458, 0.7921, 0.03852, 0.7797, 0.01638, 0.7726, 0.03852, 0.7921, 0.03852, 0.7894, 0.002974, 0.7291, 0.2668, 0.7291, 0.05648, 0.1678, 0.05648, 0.1678, 0.2668, 0.3193, 0.698, 0.7657, 0.698, 0.766, 0.2516, 0.3197, 0.2516, 0.3191, 0.2291, 0.7654, 0.2291, 0.7649, 0.2151, 0.3186, 0.2151, 0.0, 0.0, 0.0, 0.0, 0.0, 0.0, 0.0, 0.0, 0.3197, 0.2516, 0.766, 0.2516, 0.7654, 0.2291, 0.3191, 0.2291])
me_mesh_003.materials.append(mat_sillas)
me_mesh_003.use_remesh_preserve_volume = False
me_mesh_003.use_remesh_preserve_attributes = False
me_mesh_003.use_mirror_vertex_groups = False
me_mesh_003.update()
me_cube_007 = bpy.data.meshes.new('Cube.007')
me_cube_007.from_pydata([(-1.0, 24.73, -1.0), (-1.0, 25.67, -1.0), (1.0, 25.67, -1.0), (1.0, 24.73, -1.0), (-1.0, 24.73, 1.0), (-1.0, 25.67, 1.0), (1.0, 25.67, 1.0), (1.0, 24.73, 1.0), (-0.8716, 25.67, 1.0), (0.8716, 25.67, 1.0), (0.8716, 24.73, 1.0), (-0.8716, 24.73, 1.0), (0.8716, 25.67, -0.8653), (-0.8716, 25.67, -0.8653), (-0.8716, 24.73, -0.8653), (0.8716, 24.73, -0.8653), (-1.0, -0.1191, -1.0), (-1.0, 0.825, -1.0), (1.0, 0.825, -1.0), (1.0, -0.1191, -1.0), (-1.0, -0.1191, 1.0), (-1.0, 0.825, 1.0), (1.0, 0.825, 1.0), (1.0, -0.1191, 1.0), (-0.8716, 0.825, 1.0), (0.8716, 0.825, 1.0), (0.8716, -0.1191, 1.0), (-0.8716, -0.1191, 1.0), (0.8716, 0.825, -0.8653), (-0.8716, 0.825, -0.8653), (-0.8716, -0.1191, -0.8653), (0.8716, -0.1191, -0.8653), (0.6226, 24.73, -0.8653), (0.3735, 24.73, -0.8653), (0.1245, 24.73, -0.8653), (-0.1245, 24.73, -0.8653), (-0.3735, 24.73, -0.8653), (-0.6226, 24.73, -0.8653), (-0.6226, 0.825, -0.8653), (-0.3735, 0.825, -0.8653), (-0.1245, 0.825, -0.8653), (0.1245, 0.825, -0.8653), (0.3735, 0.825, -0.8653), (0.6226, 0.825, -0.8653), (-0.8329, 24.73, -0.8653), (-0.5839, 24.73, -0.8653), (-0.3349, 24.73, -0.8653), (-0.08583, 24.73, -0.8653), (0.1632, 24.73, -0.8653), (0.4122, 24.73, -0.8653), (0.6612, 24.73, -0.8653), (-0.8329, 0.825, -0.8653), (-0.5839, 0.825, -0.8653), (-0.3349, 0.825, -0.8653), (-0.08583, 0.825, -0.8653), (0.1632, 0.825, -0.8653), (0.4122, 0.825, -0.8653), (0.6612, 0.825, -0.8653), (-0.8329, 24.73, -0.8653), (-0.8329, 0.825, -0.8653), (-0.8716, 24.73, -0.8653), (-0.8716, 0.825, -0.8653), (-0.8329, 24.73, -0.8653), (-0.8329, 0.825, -0.8653), (-0.8716, 24.73, -0.8653), (-0.8716, 0.825, -0.8653), (-0.8329, 24.73, -0.8653), (-0.8329, 0.825, -0.8653), (-0.8716, 24.73, -0.8653), (-0.8716, 0.825, -0.8653), (-0.8329, 24.73, -0.8653), (-0.8329, 0.825, -0.8653), (-0.8716, 24.73, -0.9107), (-0.8716, 0.825, -0.9107), (-0.8329, 24.73, -0.9107), (-0.8329, 0.825, -0.9107), (-0.6226, 24.73, -0.9107), (-0.6226, 0.825, -0.9107), (-0.5839, 24.73, -0.9107), (-0.5839, 0.825, -0.9107), (-0.3735, 24.73, -0.9107), (-0.3735, 0.825, -0.9107), (-0.3349, 24.73, -0.9107), (-0.3349, 0.825, -0.9107), (-0.1245, 24.73, -0.9107), (-0.1245, 0.825, -0.9107), (-0.08583, 24.73, -0.9107), (-0.08583, 0.825, -0.9107), (0.1245, 24.73, -0.9107), (0.1245, 0.825, -0.9107), (0.1632, 24.73, -0.9107), (0.1632, 0.825, -0.9107), (0.3735, 24.73, -0.9107), (0.3735, 0.825, -0.9107), (0.4122, 24.73, -0.9107), (0.4122, 0.825, -0.9107), (0.6226, 24.73, -0.9107), (0.6226, 0.825, -0.9107), (0.6612, 24.73, -0.9107), (0.6612, 0.825, -0.9107)], [(62, 63), (66, 67)], [(6, 7, 3, 2), (11, 4, 0, 3, 7, 10, 15, 50, 32, 49, 33, 48, 34, 47, 35, 46, 36, 45, 37, 44, 14), (4, 5, 1, 0), (11, 8, 5, 4), (1, 2, 3, 0), (7, 6, 9, 10), (14, 13, 8, 11), (9, 6, 2, 1, 5, 8, 13, 12), (15, 10, 9, 12), (22, 23, 19, 18), (27, 20, 16, 19, 23, 26, 31, 30), (20, 21, 17, 16), (27, 24, 21, 20), (17, 18, 19, 16), (23, 22, 25, 26), (30, 29, 24, 27), (30, 31, 28, 57, 43, 56, 42, 55, 41, 54, 40, 53, 39, 52, 38, 51, 29), (25, 22, 18, 17, 21, 24, 29, 51, 38, 52, 39, 53, 40, 54, 41, 55, 42, 56, 43, 57, 28), (31, 26, 25, 28), (62, 60, 61, 65, 64, 66), (60, 62, 58, 44, 51, 59, 63, 61), (33, 49, 32, 50, 15, 12, 13, 14, 44, 37, 45, 36, 46, 35, 47, 34, 48), (37, 38, 77, 76), (36, 39, 81, 80), (35, 40, 85, 84), (34, 41, 89, 88), (33, 42, 93, 92), (32, 43, 97, 96), (61, 63, 67, 65), (68, 69, 73, 72), (66, 64, 68, 70), (75, 74, 72, 73), (71, 70, 74, 75), (69, 71, 75, 73), (70, 68, 72, 74), (78, 76, 77, 79), (52, 45, 78, 79), (45, 37, 76, 78), (38, 52, 79, 77), (82, 80, 81, 83), (53, 46, 82, 83), (46, 36, 80, 82), (39, 53, 83, 81), (86, 84, 85, 87), (54, 47, 86, 87), (47, 35, 84, 86), (40, 54, 87, 85), (90, 88, 89, 91), (55, 48, 90, 91), (48, 34, 88, 90), (41, 55, 91, 89), (94, 92, 93, 95), (56, 49, 94, 95), (49, 33, 92, 94), (42, 56, 95, 93), (98, 96, 97, 99), (57, 50, 98, 99), (43, 57, 99, 97), (50, 32, 96, 98), (32, 50, 57, 43), (33, 49, 56, 42), (34, 48, 55, 41), (35, 47, 54, 40), (36, 46, 53, 39), (37, 45, 52, 38), (65, 67, 71, 69, 68, 64), (58, 60, 61, 59)])
_uv = me_cube_007.uv_layers.new(name='UVMap')
_uv.uv.foreach_set('vector', [0.616, 0.4984, 0.4984, 0.4984, 0.4984, 0.2492, 0.616, 0.2492, 0.0, 0.016, 0.0, 2.971e-08, 0.2492, 0.0, 0.2492, 0.2492, 2.971e-08, 0.2492, 2.971e-08, 0.2332, 0.2324, 0.2332, 0.2324, 0.207, 0.2324, 0.2022, 0.2324, 0.176, 0.2324, 0.1711, 0.2324, 0.1449, 0.2324, 0.1401, 0.2324, 0.1139, 0.2324, 0.1091, 0.2324, 0.08288, 0.2324, 0.07806, 0.2324, 0.05185, 0.2324, 0.04703, 0.2324, 0.02082, 0.2324, 0.016, 0.616, 0.2492, 0.4984, 0.2492, 0.4984, 1.485e-08, 0.616, 0.0, 0.616, 0.7468, 0.4984, 0.7468, 0.4984, 0.7308, 0.616, 0.7308, 0.2492, 0.616, 0.4984, 0.616, 0.4984, 0.7337, 0.2492, 0.7337, 0.7497, 0.1308, 0.7497, 0.2484, 0.7337, 0.2484, 0.7337, 0.1308, 0.616, 1.485e-08, 0.7337, 0.0, 0.7337, 0.2324, 0.616, 0.2324, 0.2652, 0.2492, 0.2492, 0.2492, 0.2492, 0.0, 0.4984, 5.941e-08, 0.4984, 0.2492, 0.4824, 0.2492, 0.4824, 0.01679, 0.2652, 0.01679, 0.616, 0.3668, 0.8485, 0.3668, 0.8485, 0.4845, 0.616, 0.4845, 0.2492, 0.616, 0.2492, 0.4984, 0.4984, 0.4984, 0.4984, 0.616, 1.485e-08, 0.2652, 0.0, 0.2492, 0.2492, 0.2492, 0.2492, 0.4984, 2.971e-08, 0.4984, 3.713e-08, 0.4824, 0.2324, 0.4824, 0.2324, 0.2652, 0.2492, 0.4984, 0.2492, 0.616, 2.971e-08, 0.616, 2.971e-08, 0.4984, 0.7337, 0.2484, 0.616, 0.2484, 0.616, 0.2324, 0.7337, 0.2324, 0.2492, 0.7337, 5.941e-08, 0.7337, 7.427e-08, 0.616, 0.2492, 0.616, 0.7497, 0.0, 0.7497, 0.1176, 0.7337, 0.1176, 0.7337, 0.0, 0.4984, 0.4984, 0.616, 0.4984, 0.616, 0.7308, 0.4984, 0.7308, 0.616, 0.4984, 0.8332, 0.4984, 0.8332, 0.616, 0.807, 0.616, 0.8022, 0.616, 0.776, 0.616, 0.7712, 0.616, 0.745, 0.616, 0.7402, 0.616, 0.714, 0.616, 0.7091, 0.616, 0.6829, 0.616, 0.6781, 0.616, 0.6519, 0.616, 0.6471, 0.616, 0.6209, 0.616, 0.616, 0.616, 0.2492, 0.2652, 0.2492, 0.2492, 0.4984, 0.2492, 0.4984, 0.4984, 0.2492, 0.4984, 0.2492, 0.4824, 0.4816, 0.4824, 0.4816, 0.4776, 0.4816, 0.4514, 0.4816, 0.4466, 0.4816, 0.4203, 0.4816, 0.4155, 0.4816, 0.3893, 0.4816, 0.3845, 0.4816, 0.3583, 0.4816, 0.3535, 0.4816, 0.3273, 0.4816, 0.3224, 0.4816, 0.2962, 0.4816, 0.2914, 0.4816, 0.2652, 0.616, 0.2492, 0.8485, 0.2492, 0.8485, 0.3668, 0.616, 0.3668, 0.0, 0.0, 0.0, 0.0, 0.0, 0.0, 0.0, 0.0, 0.0, 0.0, 0.0, 0.0, 0.9999, 0.4694, 0.9999, 0.4723, 0.9999, 0.4723, 0.9999, 0.4723, -0.001535, 0.4723, -0.001535, 0.4723, -0.001535, 0.4723, -0.001535, 0.4694, 0.7337, 0.7712, 0.7337, 0.776, 0.7337, 0.8022, 0.7337, 0.807, 0.7337, 0.8332, 0.616, 0.8332, 0.616, 0.616, 0.7337, 0.616, 0.7337, 0.6209, 0.7337, 0.6471, 0.7337, 0.6519, 0.7337, 0.6781, 0.7337, 0.6829, 0.7337, 0.7091, 0.7337, 0.714, 0.7337, 0.7402, 0.7337, 0.745, -0.001535, 0.5211, 0.9999, 0.5211, 0.9999, 0.5244, -0.001535, 0.5244, -0.001535, 0.5143, 0.9999, 0.5143, 0.9999, 0.5177, -0.001535, 0.5177, -0.001535, 0.5075, 0.9999, 0.5075, 0.9999, 0.5109, -0.001535, 0.5109, -0.001535, 0.5278, 0.9999, 0.5278, 0.9999, 0.5312, -0.001535, 0.5312, -0.001535, 0.5177, 0.9999, 0.5177, 0.9999, 0.5211, -0.001535, 0.5211, -0.001535, 0.5244, 0.9999, 0.5244, 0.9999, 0.5278, -0.001535, 0.5278, 0.0, 0.0, 0.0, 0.0, 0.0, 0.0, 0.0, 0.0, -0.001535, 0.5109, 0.9999, 0.5109, 0.9999, 0.5143, -0.001535, 0.5143, 0.0, 0.0, 0.0, 0.0, 0.0, 0.0, 0.0, 0.0, -0.001535, 0.4493, 0.9999, 0.4493, 0.9999, 0.4522, -0.001535, 0.4522, -0.001535, 0.4838, 0.9999, 0.4838, 0.9999, 0.4872, -0.001535, 0.4872, 0.616, 0.4927, 0.6209, 0.4927, 0.6209, 0.4984, 0.616, 0.4984, 0.616, 0.4845, 0.6209, 0.4845, 0.6209, 0.4901, 0.616, 0.4901, 0.9999, 0.4435, 0.9999, 0.4464, -0.001535, 0.4464, -0.001535, 0.4435, -0.001535, 0.4906, 0.9999, 0.4906, 0.9999, 0.494, -0.001535, 0.494, 0.2324, 0.05185, 0.2324, 0.04703, 0.2381, 0.04703, 0.2381, 0.05185, 0.4816, 0.4514, 0.4816, 0.4466, 0.4873, 0.4466, 0.4873, 0.4514, 0.9999, 0.4608, 0.9999, 0.4637, -0.001535, 0.4637, -0.001535, 0.4608, -0.001535, 0.494, 0.9999, 0.494, 0.9999, 0.4974, -0.001535, 0.4974, 0.2324, 0.08288, 0.2324, 0.07806, 0.2381, 0.07806, 0.2381, 0.08288, 0.4816, 0.4203, 0.4816, 0.4155, 0.4873, 0.4155, 0.4873, 0.4203, 0.9999, 0.4579, 0.9999, 0.4608, -0.001535, 0.4608, -0.001535, 0.4579, -0.001535, 0.4872, 0.9999, 0.4872, 0.9999, 0.4906, -0.001535, 0.4906, 0.2324, 0.1139, 0.2324, 0.1091, 0.2381, 0.1091, 0.2381, 0.1139, 0.4816, 0.3893, 0.4816, 0.3845, 0.4873, 0.3845, 0.4873, 0.3893, 0.9999, 0.455, 0.9999, 0.4579, -0.001535, 0.4579, -0.001535, 0.455, -0.001535, 0.4974, 0.9999, 0.4974, 0.9999, 0.5008, -0.001535, 0.5008, 0.2324, 0.1449, 0.2324, 0.1401, 0.2381, 0.1401, 0.2381, 0.1449, 0.4816, 0.3583, 0.4816, 0.3535, 0.4873, 0.3535, 0.4873, 0.3583, 0.9999, 0.4522, 0.9999, 0.455, -0.001535, 0.455, -0.001535, 0.4522, -0.001535, 0.5041, 0.9999, 0.5041, 0.9999, 0.5075, -0.001535, 0.5075, 0.2324, 0.176, 0.2324, 0.1711, 0.2381, 0.1711, 0.2381, 0.176, 0.4816, 0.3273, 0.4816, 0.3224, 0.4873, 0.3224, 0.4873, 0.3273, 0.9999, 0.4464, 0.9999, 0.4493, -0.001535, 0.4493, -0.001535, 0.4464, -0.001535, 0.5008, 0.9999, 0.5008, 0.9999, 0.5041, -0.001535, 0.5041, 0.4816, 0.2962, 0.4816, 0.2914, 0.4873, 0.2914, 0.4873, 0.2962, 0.2324, 0.207, 0.2324, 0.2022, 0.2381, 0.2022, 0.2381, 0.207, 0.9999, 0.4752, 0.9999, 0.4781, -0.001535, 0.4781, -0.001535, 0.4752, 0.9999, 0.4723, 0.9999, 0.4752, -0.001535, 0.4752, -0.001535, 0.4723, 0.9999, 0.4637, 0.9999, 0.4666, -0.001535, 0.4666, -0.001535, 0.4637, 0.9999, 0.4666, 0.9999, 0.4694, -0.001535, 0.4694, -0.001535, 0.4666, 0.9999, 0.481, 0.9999, 0.4838, -0.001535, 0.4838, -0.001535, 0.481, 0.9999, 0.4781, 0.9999, 0.481, -0.001535, 0.481, -0.001535, 0.4781, 0.0, 0.0, 0.0, 0.0, 0.0, 0.0, 0.0, 0.0, 0.0, 0.0, 0.0, 0.0, 0.9999, 0.4406, 0.9999, 0.4435, -0.001535, 0.4435, -0.001535, 0.4406])
me_cube_007.materials.append(mat_hierrosillas)
me_cube_007.use_remesh_preserve_volume = False
me_cube_007.use_remesh_preserve_attributes = False
me_cube_007.use_mirror_vertex_groups = False
me_cube_007.update()

# ---- objects
ob_soportesillas = bpy.data.objects.new('SoporteSillas', me_cube_002)
ob_silla = bpy.data.objects.new('Silla', me_mesh_003)
ob_rejasilla = bpy.data.objects.new('RejaSilla', me_cube_007)

# ---- transforms, parenting, visibility, modifiers, constraints
ob_soportesillas.location = (-0.7669, 4.836, 0.09753)
ob_soportesillas.scale = (0.5382, 0.1023, 0.05903)
ob_soportesillas.lineart.crease_threshold = 0.0
_m = ob_soportesillas.modifiers.new('Solidify', 'SOLIDIFY')
_m.nonmanifold_thickness_mode = 'FIXED'
_m.nonmanifold_merge_threshold = 0.0003
ob_silla.location = (-2.29, 4.374, 1.017)
ob_silla.rotation_euler = (1.571, 1.222, 0.0)
ob_silla.scale = (0.9988, 0.9988, 0.9988)
ob_silla.lineart.crease_threshold = 0.0
_m = ob_silla.modifiers.new('Solidify', 'SOLIDIFY')
_m.nonmanifold_thickness_mode = 'FIXED'
_m.nonmanifold_merge_threshold = 0.0003
ob_rejasilla.location = (-0.693, 4.749, 0.767)
ob_rejasilla.scale = (-0.3785, -0.02955, 0.2199)
ob_rejasilla.lineart.crease_threshold = 0.0
_m = ob_rejasilla.modifiers.new('Solidify', 'SOLIDIFY')
_m.nonmanifold_thickness_mode = 'FIXED'
_m.nonmanifold_merge_threshold = 0.0003

# ---- collection membership
col_collection_1.objects.link(ob_soportesillas)
col_collection_1.objects.link(ob_silla)
col_collection_1.objects.link(ob_rejasilla)

# ---- scene / render settings (as saved in the file)
scene.frame_start = 1; scene.frame_end = 250; scene.frame_set(0)
scene.render.engine = 'CYCLES'
scene.render.image_settings.compression = 90
scene.render.resolution_percentage = 50
scene.render.dither_intensity = 0.0
scene.cycles.use_denoising = False
scene.cycles.samples = 15
scene.cycles.sampling_pattern = 'TABULATED_SOBOL'
scene.cycles.light_sampling_threshold = 0.0
scene.cycles.use_adaptive_sampling = False
scene.cycles.use_light_tree = False
scene.cycles.blur_glossy = 0.0
scene.cycles.volume_bounces = 1
scene.cycles.pixel_filter_type = 'GAUSSIAN'
scene.cycles.sample_clamp_indirect = 0.0
scene.view_settings.view_transform = 'Standard'
bpy.context.view_layer.update()

# ---- added for rendering (the .blend has no active camera): camera
cam_auto = bpy.data.cameras.new('AutoCamera')
cam_auto.lens = 50.0
cam_auto.sensor_width = 36.0
cam_auto.clip_end = 1000.0
ob_auto_camera = bpy.data.objects.new('AutoCamera', cam_auto)
scene.collection.objects.link(ob_auto_camera)
ob_auto_camera.location = (4.43369, -3.96953, 5.64785)
ob_auto_camera.rotation_euler = (1.09748, -7.21219e-08, 0.694738)
scene.camera = ob_auto_camera
bpy.context.view_layer.update()
